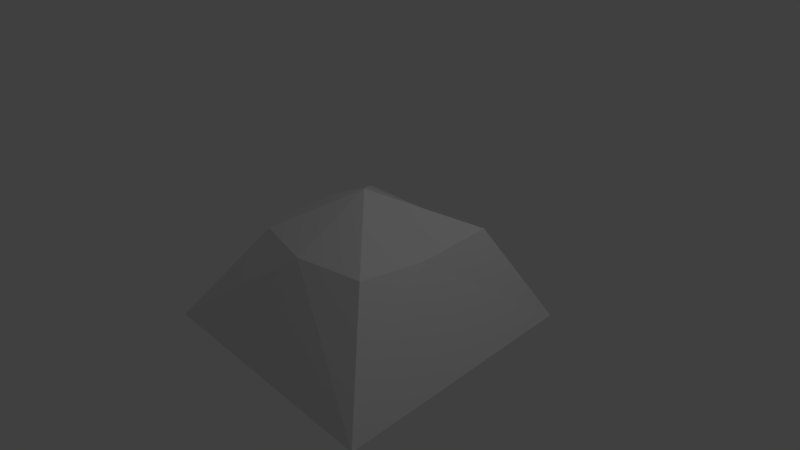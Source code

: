 # Source: debris0.blend  (saved by Blender 2.79.0; exported with 4.5.12 LTS)
import bpy
from mathutils import Matrix  # noqa: F401  (used for matrix-valued properties, if any)

bpy.ops.wm.read_factory_settings(use_empty=True)
scene = bpy.context.scene
scene.name = 'Scene'

# ---- collections
col_collection_1 = bpy.data.collections.new('Collection 1'); scene.collection.children.link(col_collection_1)

# ---- materials (node trees are filled in below, after node groups)
mat_material = bpy.data.materials.new('Material')
mat_material.alpha_threshold = 0.0
mat_material.use_transparent_shadow = False
mat_material.roughness = 0.5
mat_material.line_color = (0.0, 0.0, 0.0, 1.0)

# ---- material node trees

# ---- world
world_world = bpy.data.worlds.new('World'); scene.world = world_world
world_world.color = (0.05088, 0.05088, 0.05088)
world_world.use_sun_shadow = False
world_world.sun_shadow_jitter_overblur = 0.0
world_world.cycles.sampling_method = 'MANUAL'

# ---- cameras
cam_camera = bpy.data.cameras.new('Camera')
cam_camera.clip_end = 100.0
cam_camera.lens = 35.0
cam_camera.sensor_width = 32.0
cam_camera.sensor_height = 18.0
cam_camera.ortho_scale = 7.314
cam_camera.dof.focus_distance = 0.0
cam_camera.dof.aperture_fstop = 128.0

# ---- lights
light_lamp = bpy.data.lights.new('Lamp', 'POINT')
light_lamp.transmission_factor = 0.0
light_lamp.cutoff_distance = 30.0
light_lamp.energy = 100.0
light_lamp.shadow_buffer_clip_start = 1.001
light_lamp.shadow_soft_size = 0.1
light_lamp.shadow_maximum_resolution = 0.006
light_lamp.use_absolute_resolution = True

# ---- meshes
me_cube = bpy.data.meshes.new('Cube')
me_cube.from_pydata([(1.667, 1.714, -0.9058), (1.708, -1.791, -1.132), (-1.79, -1.746, -0.9746), (-1.719, 1.797, -0.9639), (1.042, 1.018, 0.394), (0.9493, -0.9761, 0.3785), (-0.8737, -0.9113, 0.3691), (-1.029, 0.939, 0.3491), (1.028, -0.04228, 0.3089), (-0.0274, 1.122, 0.229), (-0.04132, -1.104, 0.3432), (-1.093, -0.02193, 0.4112), (0.03154, -0.08924, 0.9522)], [], [(0, 1, 2, 3), (12, 11, 6), (0, 8, 1), (1, 5, 10), (2, 6, 11), (4, 0, 9), (8, 12, 5), (4, 9, 12), (9, 7, 12), (10, 6, 2), (9, 3, 7), (3, 9, 0), (1, 8, 5), (8, 0, 4), (2, 1, 10), (11, 7, 3), (3, 2, 11), (12, 8, 4), (6, 10, 12), (12, 7, 11), (5, 12, 10)])
me_cube.materials.append(mat_material)
me_cube.use_remesh_preserve_volume = False
me_cube.use_remesh_preserve_attributes = False
me_cube.use_mirror_vertex_groups = False
me_cube.update()

# ---- objects
ob_cube = bpy.data.objects.new('Cube', me_cube)
ob_lamp = bpy.data.objects.new('Lamp', light_lamp)
ob_camera = bpy.data.objects.new('Camera', cam_camera)

# ---- transforms, parenting, visibility, modifiers, constraints
ob_cube.location = (0.0, 0.0, 0.0)
ob_cube.lock_rotations_4d = False
ob_cube.empty_display_type = 'ARROWS'
ob_cube.lineart.crease_threshold = 0.0
ob_lamp.location = (4.076, 1.005, 5.904)
ob_lamp.rotation_euler = (0.6503, 0.05522, 1.866)
ob_lamp.lock_rotations_4d = False
ob_lamp.empty_display_type = 'ARROWS'
ob_lamp.color = (0.0, 0.0, 0.0, 0.0)
ob_lamp.lineart.crease_threshold = 0.0
ob_camera.location = (7.481, -6.508, 5.344)
ob_camera.rotation_euler = (1.109, 0.0, 0.8149)
ob_camera.lock_rotations_4d = False
ob_camera.empty_display_type = 'ARROWS'
ob_camera.color = (0.0, 0.0, 0.0, 0.0)
ob_camera.display_type = 'WIRE'
ob_camera.lineart.crease_threshold = 0.0

# ---- collection membership
col_collection_1.objects.link(ob_cube)
col_collection_1.objects.link(ob_lamp)
col_collection_1.objects.link(ob_camera)

# ---- scene / render settings (as saved in the file)
scene.camera = ob_camera
scene.frame_start = 1; scene.frame_end = 250; scene.frame_set(1)
scene.render.engine = 'BLENDER_EEVEE_NEXT'
scene.render.resolution_percentage = 50
scene.render.dither_intensity = 0.0
scene.cycles.use_denoising = False
scene.cycles.samples = 128
scene.cycles.sampling_pattern = 'TABULATED_SOBOL'
scene.cycles.use_adaptive_sampling = False
scene.cycles.use_light_tree = False
scene.cycles.blur_glossy = 0.0
scene.cycles.sample_clamp_indirect = 0.0
scene.view_settings.view_transform = 'Standard'
bpy.context.view_layer.update()
